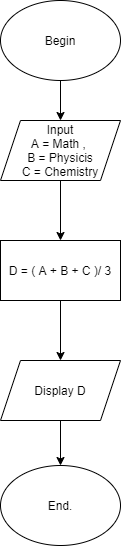

The diagram above was exported from draw.io. Its source (the exported page's mxGraphModel, read from the mxfile embedded in the PNG):
<mxGraphModel dx="1038" dy="523" grid="1" gridSize="10" guides="1" tooltips="1" connect="1" arrows="1" fold="1" page="1" pageScale="1" pageWidth="827" pageHeight="1169" math="0" shadow="0">
  <root>
    <mxCell id="0" />
    <mxCell id="1" parent="0" />
    <mxCell id="B6V3bhTmQQOqiCjKqwZr-1" value="Begin" style="ellipse;whiteSpace=wrap;html=1;" vertex="1" parent="1">
      <mxGeometry x="300" y="40" width="120" height="80" as="geometry" />
    </mxCell>
    <mxCell id="B6V3bhTmQQOqiCjKqwZr-2" value="Input&lt;br&gt;A = Math , &lt;br&gt;B = Physicis&lt;br&gt;C = Chemistry" style="shape=parallelogram;perimeter=parallelogramPerimeter;whiteSpace=wrap;html=1;fixedSize=1;" vertex="1" parent="1">
      <mxGeometry x="300" y="160" width="120" height="60" as="geometry" />
    </mxCell>
    <mxCell id="B6V3bhTmQQOqiCjKqwZr-3" value="D = ( A + B + C )/ 3" style="rounded=0;whiteSpace=wrap;html=1;" vertex="1" parent="1">
      <mxGeometry x="300" y="280" width="120" height="60" as="geometry" />
    </mxCell>
    <mxCell id="B6V3bhTmQQOqiCjKqwZr-4" value="End." style="ellipse;whiteSpace=wrap;html=1;" vertex="1" parent="1">
      <mxGeometry x="300" y="505" width="120" height="80" as="geometry" />
    </mxCell>
    <mxCell id="B6V3bhTmQQOqiCjKqwZr-5" value="Display D" style="shape=parallelogram;perimeter=parallelogramPerimeter;whiteSpace=wrap;html=1;fixedSize=1;" vertex="1" parent="1">
      <mxGeometry x="300" y="400" width="120" height="60" as="geometry" />
    </mxCell>
    <mxCell id="B6V3bhTmQQOqiCjKqwZr-6" value="" style="endArrow=classic;html=1;exitX=0.5;exitY=1;exitDx=0;exitDy=0;entryX=0.5;entryY=0;entryDx=0;entryDy=0;" edge="1" parent="1" source="B6V3bhTmQQOqiCjKqwZr-1" target="B6V3bhTmQQOqiCjKqwZr-2">
      <mxGeometry width="50" height="50" relative="1" as="geometry">
        <mxPoint x="200" y="260" as="sourcePoint" />
        <mxPoint x="250" y="210" as="targetPoint" />
      </mxGeometry>
    </mxCell>
    <mxCell id="B6V3bhTmQQOqiCjKqwZr-7" value="" style="endArrow=classic;html=1;exitX=0.5;exitY=1;exitDx=0;exitDy=0;entryX=0.5;entryY=0;entryDx=0;entryDy=0;" edge="1" parent="1" source="B6V3bhTmQQOqiCjKqwZr-2" target="B6V3bhTmQQOqiCjKqwZr-3">
      <mxGeometry width="50" height="50" relative="1" as="geometry">
        <mxPoint x="330" y="280" as="sourcePoint" />
        <mxPoint x="380" y="230" as="targetPoint" />
      </mxGeometry>
    </mxCell>
    <mxCell id="B6V3bhTmQQOqiCjKqwZr-8" value="" style="endArrow=classic;html=1;exitX=0.5;exitY=1;exitDx=0;exitDy=0;entryX=0.5;entryY=0;entryDx=0;entryDy=0;" edge="1" parent="1" source="B6V3bhTmQQOqiCjKqwZr-3" target="B6V3bhTmQQOqiCjKqwZr-5">
      <mxGeometry width="50" height="50" relative="1" as="geometry">
        <mxPoint x="350" y="300" as="sourcePoint" />
        <mxPoint x="400" y="250" as="targetPoint" />
      </mxGeometry>
    </mxCell>
    <mxCell id="B6V3bhTmQQOqiCjKqwZr-9" value="" style="endArrow=classic;html=1;exitX=0.5;exitY=1;exitDx=0;exitDy=0;entryX=0.5;entryY=0;entryDx=0;entryDy=0;" edge="1" parent="1" source="B6V3bhTmQQOqiCjKqwZr-5" target="B6V3bhTmQQOqiCjKqwZr-4">
      <mxGeometry width="50" height="50" relative="1" as="geometry">
        <mxPoint x="350" y="300" as="sourcePoint" />
        <mxPoint x="400" y="250" as="targetPoint" />
        <Array as="points" />
      </mxGeometry>
    </mxCell>
  </root>
</mxGraphModel>